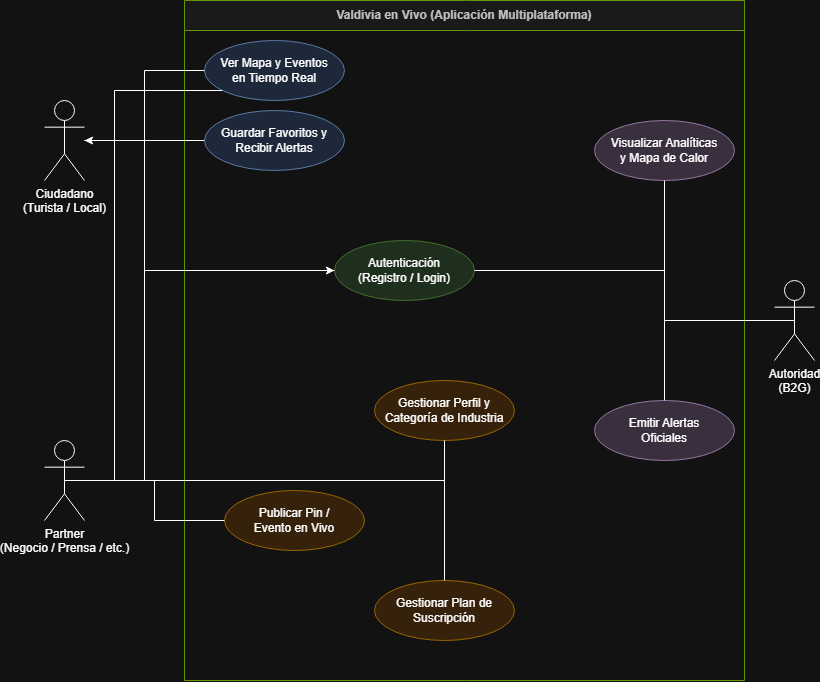

The diagram above was exported from draw.io. Its source (the exported page's mxGraphModel, read from the mxfile embedded in the PNG):
<mxGraphModel dx="2357" dy="2464" grid="1" gridSize="10" guides="1" tooltips="1" connect="1" arrows="1" fold="1" page="1" pageScale="1" pageWidth="827" pageHeight="1169" math="0" shadow="0">
  <root>
    <mxCell id="0" />
    <mxCell id="1" parent="0" />
    <mxCell id="sw4_3vgwnfIWFTrFAwK--148" parent="1" style="swimlane;whiteSpace=wrap;html=1;startSize=30;fillColor=#f5f5f5;fontColor=#333333;strokeColor=light-dark(#666666,#639500);fontStyle=1;movable=1;resizable=1;rotatable=1;deletable=1;editable=1;locked=0;connectable=1;" value="Valdivia en Vivo (Aplicación Multiplataforma)" vertex="1">
      <mxGeometry height="680" width="560" x="185" y="-980" as="geometry" />
    </mxCell>
    <mxCell id="sw4_3vgwnfIWFTrFAwK--156" parent="sw4_3vgwnfIWFTrFAwK--148" style="ellipse;whiteSpace=wrap;html=1;fillColor=#ffe6cc;strokeColor=#d79b00;movable=1;resizable=1;rotatable=1;deletable=1;editable=1;locked=0;connectable=1;" value="Publicar Pin /&#10;Evento en Vivo" vertex="1">
      <mxGeometry height="60" width="140" x="40" y="490" as="geometry" />
    </mxCell>
    <mxCell id="sw4_3vgwnfIWFTrFAwK--157" parent="sw4_3vgwnfIWFTrFAwK--148" style="ellipse;whiteSpace=wrap;html=1;fillColor=#ffe6cc;strokeColor=#d79b00;movable=1;resizable=1;rotatable=1;deletable=1;editable=1;locked=0;connectable=1;" value="Gestionar Plan de&#10;Suscripción" vertex="1">
      <mxGeometry height="60" width="140" x="190" y="580" as="geometry" />
    </mxCell>
    <mxCell id="sw4_3vgwnfIWFTrFAwK--155" parent="sw4_3vgwnfIWFTrFAwK--148" style="ellipse;whiteSpace=wrap;html=1;fillColor=#ffe6cc;strokeColor=#d79b00;movable=1;resizable=1;rotatable=1;deletable=1;editable=1;locked=0;connectable=1;" value="Gestionar Perfil y&#10;Categoría de Industria" vertex="1">
      <mxGeometry height="60" width="140" x="190" y="380" as="geometry" />
    </mxCell>
    <mxCell id="sw4_3vgwnfIWFTrFAwK--159" parent="sw4_3vgwnfIWFTrFAwK--148" style="ellipse;whiteSpace=wrap;html=1;fillColor=#e1d5e7;strokeColor=#9673a6;movable=1;resizable=1;rotatable=1;deletable=1;editable=1;locked=0;connectable=1;" value="Emitir Alertas&#10;Oficiales" vertex="1">
      <mxGeometry height="60" width="140" x="410" y="400" as="geometry" />
    </mxCell>
    <mxCell id="sw4_3vgwnfIWFTrFAwK--158" parent="sw4_3vgwnfIWFTrFAwK--148" style="ellipse;whiteSpace=wrap;html=1;fillColor=#e1d5e7;strokeColor=#9673a6;movable=1;resizable=1;rotatable=1;deletable=1;editable=1;locked=0;connectable=1;" value="Visualizar Analíticas&#10;y Mapa de Calor" vertex="1">
      <mxGeometry height="60" width="140" x="410" y="120" as="geometry" />
    </mxCell>
    <mxCell id="sw4_3vgwnfIWFTrFAwK--153" parent="sw4_3vgwnfIWFTrFAwK--148" style="ellipse;whiteSpace=wrap;html=1;fillColor=#dae8fc;strokeColor=#6c8ebf;movable=1;resizable=1;rotatable=1;deletable=1;editable=1;locked=0;connectable=1;" value="Guardar Favoritos y&#10;Recibir Alertas" vertex="1">
      <mxGeometry height="60" width="140" x="20" y="110" as="geometry" />
    </mxCell>
    <mxCell id="sw4_3vgwnfIWFTrFAwK--152" parent="sw4_3vgwnfIWFTrFAwK--148" style="ellipse;whiteSpace=wrap;html=1;fillColor=#dae8fc;strokeColor=#6c8ebf;movable=1;resizable=1;rotatable=1;deletable=1;editable=1;locked=0;connectable=1;" value="Ver Mapa y Eventos&#10;en Tiempo Real" vertex="1">
      <mxGeometry height="60" width="140" x="20" y="40" as="geometry" />
    </mxCell>
    <mxCell id="sw4_3vgwnfIWFTrFAwK--149" parent="1" style="shape=umlActor;verticalLabelPosition=bottom;verticalAlign=top;html=1;outlineConnect=0;movable=1;resizable=1;rotatable=1;deletable=1;editable=1;locked=0;connectable=1;" value="Ciudadano&#10;(Turista / Local)" vertex="1">
      <mxGeometry height="80" width="40" x="45" y="-880" as="geometry" />
    </mxCell>
    <mxCell id="sw4_3vgwnfIWFTrFAwK--150" parent="1" style="shape=umlActor;verticalLabelPosition=bottom;verticalAlign=top;html=1;outlineConnect=0;movable=1;resizable=1;rotatable=1;deletable=1;editable=1;locked=0;connectable=1;" value="Partner&#10;(Negocio / Prensa / etc.)" vertex="1">
      <mxGeometry height="80" width="40" x="45" y="-540" as="geometry" />
    </mxCell>
    <mxCell id="sw4_3vgwnfIWFTrFAwK--151" parent="1" style="shape=umlActor;verticalLabelPosition=bottom;verticalAlign=top;html=1;outlineConnect=0;movable=1;resizable=1;rotatable=1;deletable=1;editable=1;locked=0;connectable=1;" value="Autoridad&#10;(B2G)" vertex="1">
      <mxGeometry height="80" width="40" x="775" y="-700" as="geometry" />
    </mxCell>
    <mxCell id="sw4_3vgwnfIWFTrFAwK--154" parent="1" style="ellipse;whiteSpace=wrap;html=1;fillColor=#d5e8d4;strokeColor=#82b366;movable=1;resizable=1;rotatable=1;deletable=1;editable=1;locked=0;connectable=1;" value="Autenticación&#10;(Registro / Login)" vertex="1">
      <mxGeometry height="60" width="140" x="335" y="-740" as="geometry" />
    </mxCell>
    <mxCell id="sw4_3vgwnfIWFTrFAwK--160" edge="1" parent="1" source="sw4_3vgwnfIWFTrFAwK--149" style="endArrow=none;html=1;edgeStyle=orthogonalEdgeStyle;rounded=0;movable=1;resizable=1;rotatable=1;deletable=1;editable=1;locked=0;connectable=1;" target="sw4_3vgwnfIWFTrFAwK--152">
      <mxGeometry relative="1" as="geometry" />
    </mxCell>
    <mxCell id="sw4_3vgwnfIWFTrFAwK--161" edge="1" parent="1" source="sw4_3vgwnfIWFTrFAwK--149" style="endArrow=none;html=1;edgeStyle=orthogonalEdgeStyle;rounded=0;movable=1;resizable=1;rotatable=1;deletable=1;editable=1;locked=0;connectable=1;" target="sw4_3vgwnfIWFTrFAwK--153">
      <mxGeometry relative="1" as="geometry" />
    </mxCell>
    <mxCell id="sw4_3vgwnfIWFTrFAwK--162" edge="1" parent="1" source="sw4_3vgwnfIWFTrFAwK--149" style="endArrow=none;html=1;edgeStyle=orthogonalEdgeStyle;rounded=0;entryX=0;entryY=0.5;entryDx=0;entryDy=0;startArrow=classic;startFill=1;startSize=6;movable=1;resizable=1;rotatable=1;deletable=1;editable=1;locked=0;connectable=1;" target="sw4_3vgwnfIWFTrFAwK--154">
      <mxGeometry relative="1" as="geometry">
        <Array as="points">
          <mxPoint x="145" y="-840" />
          <mxPoint x="145" y="-710" />
        </Array>
      </mxGeometry>
    </mxCell>
    <mxCell id="sw4_3vgwnfIWFTrFAwK--163" edge="1" parent="1" source="sw4_3vgwnfIWFTrFAwK--150" style="endArrow=classic;html=1;edgeStyle=orthogonalEdgeStyle;rounded=0;entryX=0;entryY=0.5;entryDx=0;entryDy=0;endFill=1;movable=1;resizable=1;rotatable=1;deletable=1;editable=1;locked=0;connectable=1;" target="sw4_3vgwnfIWFTrFAwK--154">
      <mxGeometry relative="1" as="geometry">
        <Array as="points">
          <mxPoint x="145" y="-500" />
          <mxPoint x="145" y="-710" />
        </Array>
      </mxGeometry>
    </mxCell>
    <mxCell id="sw4_3vgwnfIWFTrFAwK--164" edge="1" parent="1" source="sw4_3vgwnfIWFTrFAwK--150" style="endArrow=none;html=1;edgeStyle=orthogonalEdgeStyle;rounded=0;movable=1;resizable=1;rotatable=1;deletable=1;editable=1;locked=0;connectable=1;" target="sw4_3vgwnfIWFTrFAwK--152">
      <mxGeometry relative="1" as="geometry">
        <Array as="points">
          <mxPoint x="115" y="-500" />
          <mxPoint x="115" y="-890" />
        </Array>
      </mxGeometry>
    </mxCell>
    <mxCell id="sw4_3vgwnfIWFTrFAwK--166" edge="1" parent="1" source="sw4_3vgwnfIWFTrFAwK--150" style="endArrow=none;html=1;edgeStyle=orthogonalEdgeStyle;rounded=0;movable=1;resizable=1;rotatable=1;deletable=1;editable=1;locked=0;connectable=1;" target="sw4_3vgwnfIWFTrFAwK--156">
      <mxGeometry relative="1" as="geometry" />
    </mxCell>
    <mxCell id="sw4_3vgwnfIWFTrFAwK--168" edge="1" parent="1" source="sw4_3vgwnfIWFTrFAwK--151" style="endArrow=none;html=1;edgeStyle=orthogonalEdgeStyle;rounded=0;entryX=1;entryY=0.5;entryDx=0;entryDy=0;movable=1;resizable=1;rotatable=1;deletable=1;editable=1;locked=0;connectable=1;" target="sw4_3vgwnfIWFTrFAwK--154">
      <mxGeometry relative="1" as="geometry">
        <Array as="points">
          <mxPoint x="665" y="-660" />
          <mxPoint x="665" y="-710" />
        </Array>
      </mxGeometry>
    </mxCell>
    <mxCell id="sw4_3vgwnfIWFTrFAwK--165" edge="1" parent="1" source="sw4_3vgwnfIWFTrFAwK--150" style="endArrow=none;html=1;edgeStyle=orthogonalEdgeStyle;rounded=0;exitX=0.5;exitY=0.5;exitDx=0;exitDy=0;exitPerimeter=0;movable=1;resizable=1;rotatable=1;deletable=1;editable=1;locked=0;connectable=1;" target="sw4_3vgwnfIWFTrFAwK--155">
      <mxGeometry relative="1" as="geometry">
        <Array as="points">
          <mxPoint x="445" y="-500" />
        </Array>
        <mxPoint x="234.99999999999977" y="-479.9411764705883" as="sourcePoint" />
      </mxGeometry>
    </mxCell>
    <mxCell id="sw4_3vgwnfIWFTrFAwK--167" edge="1" parent="1" source="sw4_3vgwnfIWFTrFAwK--150" style="endArrow=none;html=1;edgeStyle=orthogonalEdgeStyle;rounded=0;exitX=0.5;exitY=0.5;exitDx=0;exitDy=0;exitPerimeter=0;movable=1;resizable=1;rotatable=1;deletable=1;editable=1;locked=0;connectable=1;" target="sw4_3vgwnfIWFTrFAwK--157">
      <mxGeometry relative="1" as="geometry">
        <Array as="points">
          <mxPoint x="445" y="-500" />
        </Array>
        <mxPoint x="234.99999999999977" y="-479.9411764705883" as="sourcePoint" />
      </mxGeometry>
    </mxCell>
    <mxCell id="sw4_3vgwnfIWFTrFAwK--169" edge="1" parent="1" source="sw4_3vgwnfIWFTrFAwK--151" style="endArrow=none;html=1;edgeStyle=orthogonalEdgeStyle;rounded=0;exitX=0.5;exitY=0.5;exitDx=0;exitDy=0;exitPerimeter=0;movable=1;resizable=1;rotatable=1;deletable=1;editable=1;locked=0;connectable=1;" target="sw4_3vgwnfIWFTrFAwK--158">
      <mxGeometry relative="1" as="geometry">
        <mxPoint x="955" y="-660" as="sourcePoint" />
      </mxGeometry>
    </mxCell>
    <mxCell id="sw4_3vgwnfIWFTrFAwK--170" edge="1" parent="1" source="sw4_3vgwnfIWFTrFAwK--151" style="endArrow=none;html=1;edgeStyle=orthogonalEdgeStyle;rounded=0;exitX=0.5;exitY=0.5;exitDx=0;exitDy=0;exitPerimeter=0;movable=1;resizable=1;rotatable=1;deletable=1;editable=1;locked=0;connectable=1;" target="sw4_3vgwnfIWFTrFAwK--159">
      <mxGeometry relative="1" as="geometry">
        <mxPoint x="935" y="-660" as="sourcePoint" />
      </mxGeometry>
    </mxCell>
  </root>
</mxGraphModel>